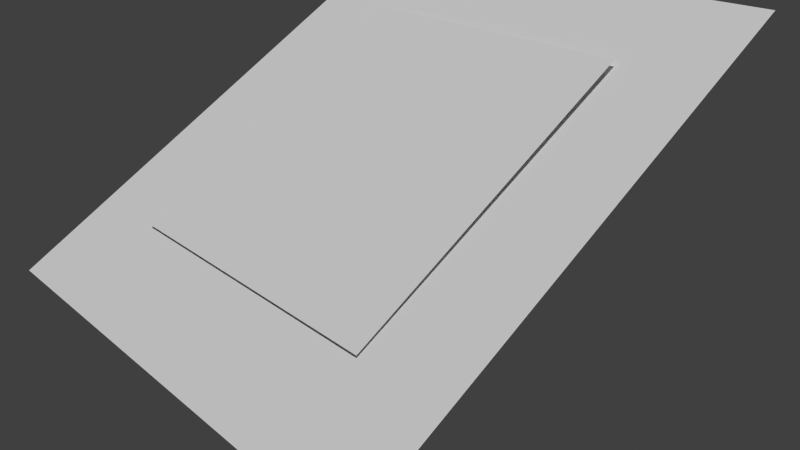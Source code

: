 # Source: haft_harder.blend  (saved by Blender 2.78.0; exported with 4.5.12 LTS)
import bpy
from mathutils import Matrix  # noqa: F401  (used for matrix-valued properties, if any)

bpy.ops.wm.read_factory_settings(use_empty=True)
scene = bpy.context.scene
scene.name = 'Scene'

# ---- collections
col_collection_1 = bpy.data.collections.new('Collection 1'); scene.collection.children.link(col_collection_1)

# ---- materials (node trees are filled in below, after node groups)
mat_attachment = bpy.data.materials.new('attachment')
mat_attachment.alpha_threshold = 0.0
mat_attachment.use_transparent_shadow = False
mat_attachment.roughness = 0.5
mat_brown = bpy.data.materials.new('brown')
mat_brown.alpha_threshold = 0.0
mat_brown.use_transparent_shadow = False
mat_brown.roughness = 0.5

# ---- material node trees

# ---- world
world_world = bpy.data.worlds.new('World'); scene.world = world_world
world_world.color = (0.05088, 0.05088, 0.05088)
world_world.use_sun_shadow = False
world_world.sun_shadow_jitter_overblur = 0.0
world_world.cycles.sampling_method = 'NONE'
world_world.cycles.sample_map_resolution = 256

# ---- cameras
cam_camera = bpy.data.cameras.new('Camera')
cam_camera.clip_end = 100.0
cam_camera.lens = 35.0
cam_camera.sensor_width = 32.0
cam_camera.sensor_height = 18.0
cam_camera.ortho_scale = 7.314
cam_camera.dof.focus_distance = 0.0
cam_camera.dof.aperture_fstop = 128.0

# ---- lights
light_area = bpy.data.lights.new('Area', 'SUN')
light_area.transmission_factor = 0.0
light_area.angle = 0.1993
light_area.energy = 1.0
light_area.shadow_buffer_clip_start = 0.5
light_area.shadow_soft_size = 0.1
light_area.shadow_cascade_max_distance = 1000.0
light_sun = bpy.data.lights.new('Sun', 'SUN')
light_sun.transmission_factor = 0.0
light_sun.angle = 0.1993
light_sun.energy = 1.0
light_sun.shadow_buffer_clip_start = 0.5
light_sun.shadow_soft_size = 0.1
light_sun.shadow_cascade_max_distance = 1000.0

# ---- meshes
me_cube_034 = bpy.data.meshes.new('Cube.034')
me_cube_034.from_pydata([(-1.0, -1.0, -1.161), (-1.0, 1.0, -0.9701), (1.0, 1.0, -0.9701), (1.0, -1.0, -1.161)], [], [(0, 3, 2, 1)])
_uv = me_cube_034.uv_layers.new(name='UVMap')
_uv.uv.foreach_set('vector', [1.0, 0.0, 0.6667, 2.98e-08, 0.6667, 0.3333, 1.0, 0.3333])
me_cube_034.materials.append(mat_attachment)
me_cube_034.use_remesh_preserve_volume = False
me_cube_034.use_remesh_preserve_attributes = False
me_cube_034.use_mirror_vertex_groups = False
me_cube_034.update()
me_cube = bpy.data.meshes.new('Cube')
me_cube.from_pydata([(1.0, 1.0, -1.0), (1.0, -1.0, -1.0), (-1.0, -1.0, -1.0), (-1.0, 1.0, -1.0), (1.0, 1.0, 1.434), (1.0, -1.0, -0.1371), (-1.0, -1.0, -0.1371), (-1.0, 1.0, 1.434)], [], [(0, 1, 2, 3), (4, 7, 6, 5), (0, 4, 5, 1), (1, 5, 6, 2), (2, 6, 7, 3), (4, 0, 3, 7)])
_uv = me_cube.uv_layers.new(name='UVMap')
_uv.uv.foreach_set('vector', [1.987e-08, 0.6667, 0.3333, 0.6667, 0.3333, 1.0, 0.0, 1.0, 0.3333, 0.3333, 0.3333, 0.6667, 4.967e-08, 0.6667, 0.0, 0.3333, 0.6667, 0.3333, 0.3333, 0.3333, 0.3333, 0.0, 0.6667, 1.987e-08, 2.98e-08, 0.3333, 0.0, 1.291e-07, 0.3333, 0.0, 0.3333, 0.3333, 1.0, 0.3333, 0.6667, 0.3333, 0.6667, 8.941e-08, 1.0, 0.0, 0.3333, 0.3333, 0.6667, 0.3333, 0.6667, 0.6667, 0.3333, 0.6667])
me_cube.materials.append(mat_brown)
me_cube.use_remesh_preserve_volume = False
me_cube.use_remesh_preserve_attributes = False
me_cube.use_mirror_vertex_groups = False
me_cube.update()

# ---- objects
ob_haft_shaft_attach = bpy.data.objects.new('haft_shaft_attach', me_cube_034)
ob_area = bpy.data.objects.new('Area', light_area)
ob_sun = bpy.data.objects.new('Sun', light_sun)
ob_haft = bpy.data.objects.new('haft', me_cube)
ob_camera = bpy.data.objects.new('Camera', cam_camera)

# ---- transforms, parenting, visibility, modifiers, constraints
ob_haft_shaft_attach.location = (0.0, 0.0, 13.46)
ob_haft_shaft_attach.scale = (2.0, 2.0, 11.25)
ob_haft_shaft_attach.lineart.crease_threshold = 0.0
ob_area.location = (2.04, -17.55, 11.31)
ob_area.hide_viewport = True
ob_area.lineart.crease_threshold = 0.0
ob_sun.location = (57.66, -19.99, 61.29)
ob_sun.hide_viewport = True
ob_sun.hide_select = True
ob_sun.lineart.crease_threshold = 0.0
ob_haft.location = (0.0, 0.0, 0.02721)
ob_haft.scale = (3.216, 3.216, 2.144)
ob_haft.lock_rotations_4d = False
ob_haft.empty_display_type = 'ARROWS'
ob_haft.lineart.crease_threshold = 0.0
ob_camera.location = (7.481, -6.508, 5.344)
ob_camera.rotation_euler = (1.109, 0.01082, 0.8149)
ob_camera.lock_rotations_4d = False
ob_camera.empty_display_type = 'ARROWS'
ob_camera.color = (0.0, 0.0, 0.0, 0.0)
ob_camera.hide_viewport = True
ob_camera.hide_select = True
ob_camera.display_type = 'WIRE'
ob_camera.lineart.crease_threshold = 0.0

# ---- collection membership
col_collection_1.objects.link(ob_haft_shaft_attach)
col_collection_1.objects.link(ob_area)
col_collection_1.objects.link(ob_sun)
col_collection_1.objects.link(ob_haft)
col_collection_1.objects.link(ob_camera)

# ---- scene / render settings (as saved in the file)
scene.camera = ob_camera
scene.frame_start = 1; scene.frame_end = 250; scene.frame_set(0)
scene.render.engine = 'BLENDER_EEVEE_NEXT'
scene.render.resolution_percentage = 50
scene.render.dither_intensity = 0.0
scene.cycles.use_denoising = False
scene.cycles.samples = 10
scene.cycles.sampling_pattern = 'TABULATED_SOBOL'
scene.cycles.light_sampling_threshold = 0.0
scene.cycles.use_adaptive_sampling = False
scene.cycles.use_light_tree = False
scene.cycles.blur_glossy = 0.0
scene.cycles.pixel_filter_type = 'GAUSSIAN'
scene.cycles.sample_clamp_indirect = 0.0
scene.view_settings.view_transform = 'Standard'
bpy.context.view_layer.update()
